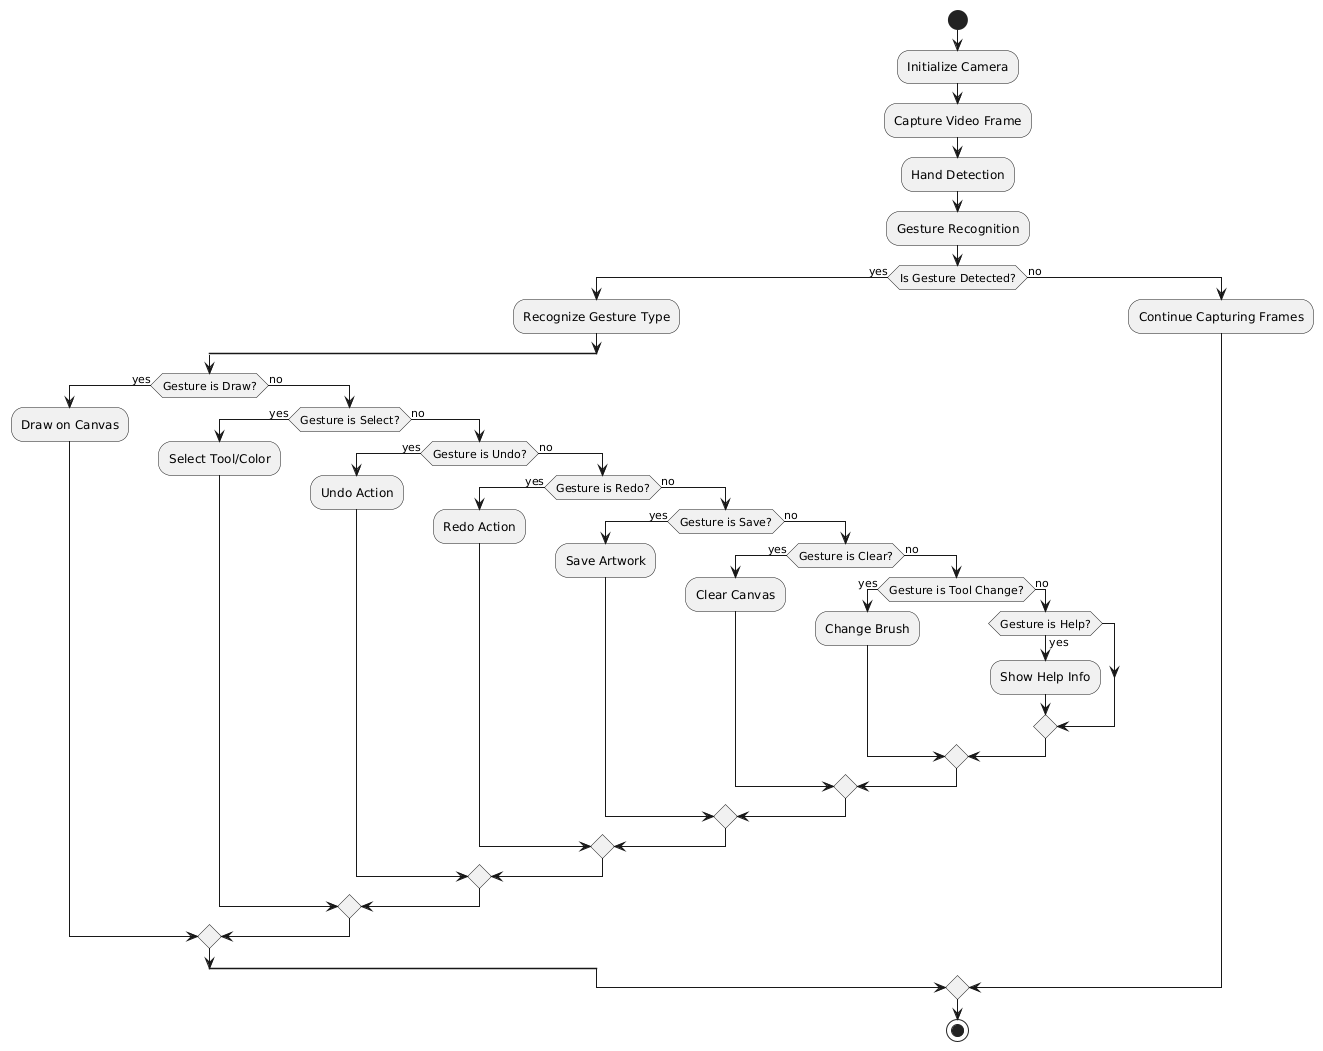

The diagram above was rendered by PlantUML. Its source (embedded in the PNG):
@startuml
skinparam rectangle {
  BackgroundColor White
  BorderColor Black
  BorderThickness 1
}
skinparam shadowing false

start
:Initialize Camera;
:Capture Video Frame;
:Hand Detection;
:Gesture Recognition;

if (Is Gesture Detected?) then (yes)
  :Recognize Gesture Type;
  split
    if (Gesture is Draw?) then (yes)
      :Draw on Canvas;
    else (no)
      if (Gesture is Select?) then (yes)
        :Select Tool/Color;
      else (no)
        if (Gesture is Undo?) then (yes)
          :Undo Action;
        else (no)
          if (Gesture is Redo?) then (yes)
            :Redo Action;
          else (no)
            if (Gesture is Save?) then (yes)
              :Save Artwork;
            else (no)
              if (Gesture is Clear?) then (yes)
                :Clear Canvas;
              else (no)
                if (Gesture is Tool Change?) then (yes)
                  :Change Brush;
                else (no)
                  if (Gesture is Help?) then (yes)
                    :Show Help Info;
                  endif
                endif
              endif
            endif
          endif
        endif
      endif
    endif
  end split
else (no)
  :Continue Capturing Frames;
endif

stop
@enduml